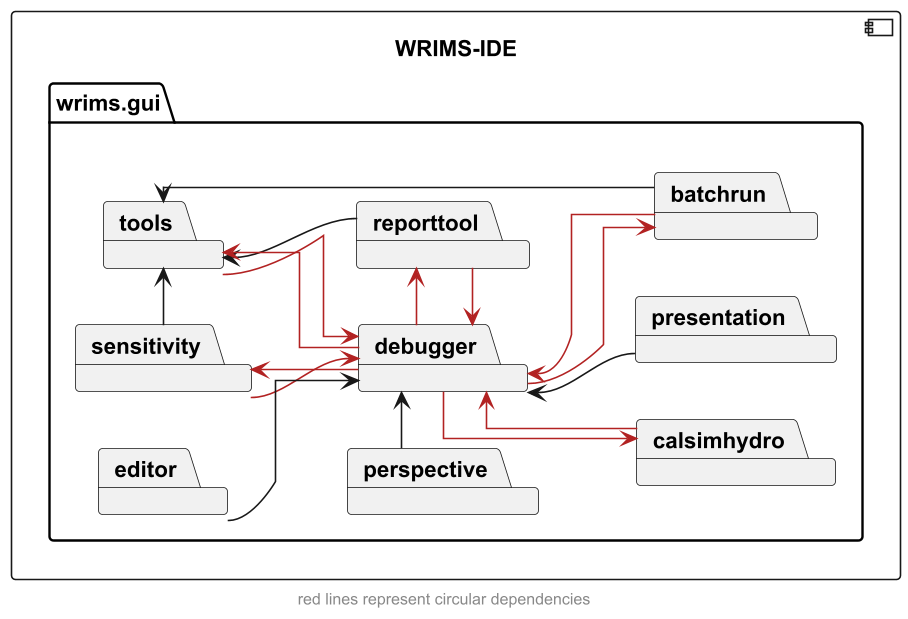

The diagram above was rendered by PlantUML. Its source (embedded in the PNG):
@startuml
left to right direction
skinparam linetype ortho

component WRIMS_IDE as "WRIMS-IDE" {
    package wrims.gui {
        package debugger
        package sensitivity
        package tools
        package reporttool
        package batchrun
        package calsimhydro
        package editor
        package perspective
        package presentation
    }
}

sensitivity -> tools
sensitivity -> debugger #firebrick

calsimhydro --> debugger #firebrick

batchrun -> tools
batchrun --> debugger #firebrick

reporttool -> tools
reporttool -> debugger #firebrick

debugger -> sensitivity #firebrick
debugger -> batchrun #firebrick
debugger -> calsimhydro #firebrick
debugger -> reporttool #firebrick
debugger -> tools #firebrick

tools --> debugger #firebrick

editor -d-> debugger
perspective -> debugger
presentation -u-> debugger

footer "red lines represent circular dependencies"
@enduml